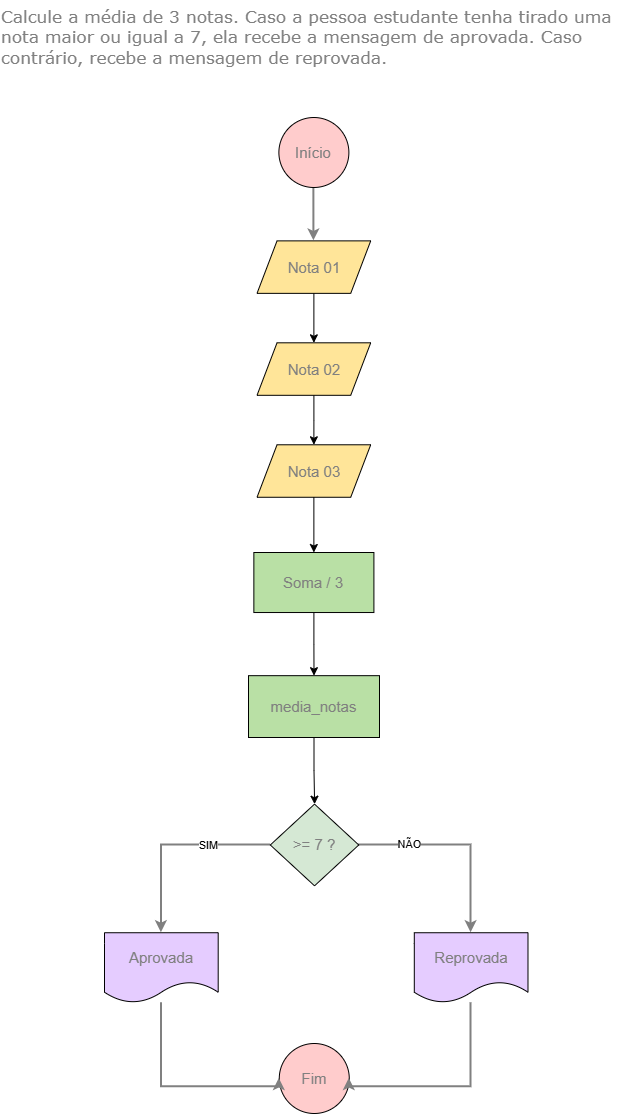

The diagram above was exported from draw.io. Its source (the exported page's mxGraphModel, read from the mxfile embedded in the PNG):
<mxGraphModel dx="872" dy="577" grid="0" gridSize="10" guides="1" tooltips="1" connect="1" arrows="1" fold="1" page="1" pageScale="1" pageWidth="827" pageHeight="1169" math="0" shadow="0">
  <root>
    <mxCell id="0" />
    <mxCell id="1" parent="0" />
    <mxCell id="Qw4cx3ljEpowtOxgIRJA-27" value="Calcule a média de 3 notas. Caso a pessoa estudante tenha tirado uma nota maior ou igual a 7, ela recebe a mensagem de aprovada. Caso contrário, recebe a mensagem de reprovada." style="text;fontSize=17;fontFamily=Verdana;whiteSpace=wrap;labelBorderColor=none;labelBackgroundColor=none;fontColor=light-dark(#808080, #ededed);" parent="1" vertex="1">
      <mxGeometry x="97.42" y="48" width="628" height="70" as="geometry" />
    </mxCell>
    <mxCell id="Qw4cx3ljEpowtOxgIRJA-19" style="edgeStyle=orthogonalEdgeStyle;rounded=0;orthogonalLoop=1;jettySize=auto;html=1;fontSize=20;strokeWidth=2;strokeColor=#808080;" parent="1" source="Qw4cx3ljEpowtOxgIRJA-10" target="Qw4cx3ljEpowtOxgIRJA-12" edge="1">
      <mxGeometry relative="1" as="geometry" />
    </mxCell>
    <mxCell id="Qw4cx3ljEpowtOxgIRJA-10" value="Início" style="ellipse;whiteSpace=wrap;html=1;aspect=fixed;fontColor=light-dark(#808080,#EDEDED);fontSize=15;fillColor=#FFCCCC;" parent="1" vertex="1">
      <mxGeometry x="376.3830475267696" y="165" width="69.99456750575861" height="69.99456750575861" as="geometry" />
    </mxCell>
    <mxCell id="1xbvCQ4UR0Vg7NbYz7Nl-6" style="edgeStyle=orthogonalEdgeStyle;rounded=0;orthogonalLoop=1;jettySize=auto;html=1;" parent="1" source="Qw4cx3ljEpowtOxgIRJA-12" target="1xbvCQ4UR0Vg7NbYz7Nl-2" edge="1">
      <mxGeometry relative="1" as="geometry" />
    </mxCell>
    <mxCell id="Qw4cx3ljEpowtOxgIRJA-12" value="Nota 01" style="shape=parallelogram;perimeter=parallelogramPerimeter;whiteSpace=wrap;html=1;fixedSize=1;labelBorderColor=none;fontColor=#808080;fontSize=15;fillColor=#FFE599;" parent="1" vertex="1">
      <mxGeometry x="354.53219239373607" y="288.36542522889954" width="113.68859060402686" height="52.49592562931896" as="geometry" />
    </mxCell>
    <mxCell id="1xbvCQ4UR0Vg7NbYz7Nl-7" style="edgeStyle=orthogonalEdgeStyle;rounded=0;orthogonalLoop=1;jettySize=auto;html=1;entryX=0.5;entryY=0;entryDx=0;entryDy=0;" parent="1" source="1xbvCQ4UR0Vg7NbYz7Nl-2" target="1xbvCQ4UR0Vg7NbYz7Nl-3" edge="1">
      <mxGeometry relative="1" as="geometry" />
    </mxCell>
    <mxCell id="1xbvCQ4UR0Vg7NbYz7Nl-2" value="Nota 02" style="shape=parallelogram;perimeter=parallelogramPerimeter;whiteSpace=wrap;html=1;fixedSize=1;labelBorderColor=none;fontColor=#808080;fontSize=15;fillColor=#FFE599;" parent="1" vertex="1">
      <mxGeometry x="354.53040796116505" y="390.3114602511497" width="113.68859060402686" height="52.49592562931896" as="geometry" />
    </mxCell>
    <mxCell id="1xbvCQ4UR0Vg7NbYz7Nl-9" style="edgeStyle=orthogonalEdgeStyle;rounded=0;orthogonalLoop=1;jettySize=auto;html=1;" parent="1" source="1xbvCQ4UR0Vg7NbYz7Nl-3" target="1xbvCQ4UR0Vg7NbYz7Nl-8" edge="1">
      <mxGeometry relative="1" as="geometry" />
    </mxCell>
    <mxCell id="1xbvCQ4UR0Vg7NbYz7Nl-3" value="Nota 03" style="shape=parallelogram;perimeter=parallelogramPerimeter;whiteSpace=wrap;html=1;fixedSize=1;labelBorderColor=none;fontColor=#808080;fontSize=15;fillColor=#FFE599;" parent="1" vertex="1">
      <mxGeometry x="354.53040796116505" y="492.2772305837867" width="113.68859060402686" height="52.49592562931896" as="geometry" />
    </mxCell>
    <mxCell id="1xbvCQ4UR0Vg7NbYz7Nl-11" style="edgeStyle=orthogonalEdgeStyle;rounded=0;orthogonalLoop=1;jettySize=auto;html=1;" parent="1" source="1xbvCQ4UR0Vg7NbYz7Nl-8" target="1xbvCQ4UR0Vg7NbYz7Nl-10" edge="1">
      <mxGeometry relative="1" as="geometry" />
    </mxCell>
    <mxCell id="1xbvCQ4UR0Vg7NbYz7Nl-8" value="Soma / 3" style="rounded=0;whiteSpace=wrap;html=1;fontSize=15;fontColor=#808080;fillColor=#B9E0A5;" parent="1" vertex="1">
      <mxGeometry x="351.3480656310679" y="599.999133112621" width="120.05735922330098" height="60.028235760342795" as="geometry" />
    </mxCell>
    <mxCell id="1xbvCQ4UR0Vg7NbYz7Nl-12" style="edgeStyle=orthogonalEdgeStyle;rounded=0;orthogonalLoop=1;jettySize=auto;html=1;" parent="1" source="1xbvCQ4UR0Vg7NbYz7Nl-10" target="Qw4cx3ljEpowtOxgIRJA-14" edge="1">
      <mxGeometry relative="1" as="geometry" />
    </mxCell>
    <mxCell id="1xbvCQ4UR0Vg7NbYz7Nl-10" value="media_notas" style="rounded=0;whiteSpace=wrap;html=1;fontSize=15;fontColor=#808080;fillColor=#B9E0A5;" parent="1" vertex="1">
      <mxGeometry x="346" y="723.17" width="131" height="61.83" as="geometry" />
    </mxCell>
    <mxCell id="Qw4cx3ljEpowtOxgIRJA-11" value="Fim" style="ellipse;whiteSpace=wrap;html=1;aspect=fixed;fontColor=#808080;fontSize=15;fillColor=#FFCCCC;" parent="1" vertex="1">
      <mxGeometry x="376.7695335461871" y="1091.0054324942416" width="69.99456750575861" height="69.99456750575861" as="geometry" />
    </mxCell>
    <mxCell id="1xbvCQ4UR0Vg7NbYz7Nl-13" value="" style="group" parent="1" vertex="1" connectable="0">
      <mxGeometry x="202" y="851.6226959371879" width="423.49" height="282.60306630450043" as="geometry" />
    </mxCell>
    <mxCell id="Qw4cx3ljEpowtOxgIRJA-21" style="edgeStyle=orthogonalEdgeStyle;rounded=0;orthogonalLoop=1;jettySize=auto;html=1;fontSize=20;strokeWidth=2;strokeColor=#808080;" parent="1xbvCQ4UR0Vg7NbYz7Nl-13" source="Qw4cx3ljEpowtOxgIRJA-14" target="Qw4cx3ljEpowtOxgIRJA-17" edge="1">
      <mxGeometry relative="1" as="geometry" />
    </mxCell>
    <mxCell id="vGbA4Bc7fog38cuPdRG7-1" value="SIM" style="edgeLabel;html=1;align=center;verticalAlign=middle;resizable=0;points=[];" parent="Qw4cx3ljEpowtOxgIRJA-21" vertex="1" connectable="0">
      <mxGeometry x="-0.1375" relative="1" as="geometry">
        <mxPoint x="23" as="offset" />
      </mxGeometry>
    </mxCell>
    <mxCell id="Qw4cx3ljEpowtOxgIRJA-22" style="edgeStyle=orthogonalEdgeStyle;rounded=0;orthogonalLoop=1;jettySize=auto;html=1;fontSize=20;strokeWidth=2;strokeColor=#808080;" parent="1xbvCQ4UR0Vg7NbYz7Nl-13" source="Qw4cx3ljEpowtOxgIRJA-14" target="Qw4cx3ljEpowtOxgIRJA-18" edge="1">
      <mxGeometry relative="1" as="geometry" />
    </mxCell>
    <mxCell id="vGbA4Bc7fog38cuPdRG7-2" value="NÃO" style="edgeLabel;html=1;align=center;verticalAlign=middle;resizable=0;points=[];" parent="Qw4cx3ljEpowtOxgIRJA-22" vertex="1" connectable="0">
      <mxGeometry x="-0.2828" y="1" relative="1" as="geometry">
        <mxPoint x="-22" as="offset" />
      </mxGeometry>
    </mxCell>
    <mxCell id="Qw4cx3ljEpowtOxgIRJA-14" value="&amp;gt;= 7 ?" style="rhombus;whiteSpace=wrap;html=1;fontColor=#808080;fontSize=15;fillColor=#D5E8D4;" parent="1xbvCQ4UR0Vg7NbYz7Nl-13" vertex="1">
      <mxGeometry x="165.79586129753915" width="88.47814563758389" height="81.70990824203497" as="geometry" />
    </mxCell>
    <mxCell id="Qw4cx3ljEpowtOxgIRJA-17" value="Aprovada" style="shape=document;whiteSpace=wrap;html=1;boundedLbl=1;fontColor=#808080;fontSize=15;fillColor=#E5CCFF;" parent="1xbvCQ4UR0Vg7NbYz7Nl-13" vertex="1">
      <mxGeometry y="128.61501779183138" width="113.68859060402686" height="69.99456750575861" as="geometry" />
    </mxCell>
    <mxCell id="Qw4cx3ljEpowtOxgIRJA-18" value="Reprovada" style="shape=document;whiteSpace=wrap;html=1;boundedLbl=1;fontColor=#808080;fontSize=15;fillColor=#E5CCFF;" parent="1xbvCQ4UR0Vg7NbYz7Nl-13" vertex="1">
      <mxGeometry x="309.80140939597317" y="128.61501779183138" width="113.68859060402686" height="69.99456750575861" as="geometry" />
    </mxCell>
    <mxCell id="Qw4cx3ljEpowtOxgIRJA-23" style="edgeStyle=orthogonalEdgeStyle;rounded=0;orthogonalLoop=1;jettySize=auto;html=1;entryX=0;entryY=0.5;entryDx=0;entryDy=0;fontSize=20;strokeWidth=2;strokeColor=#808080;" parent="1" source="Qw4cx3ljEpowtOxgIRJA-17" target="Qw4cx3ljEpowtOxgIRJA-11" edge="1">
      <mxGeometry relative="1" as="geometry">
        <Array as="points">
          <mxPoint x="258.84429530201345" y="1134.2257622416882" />
        </Array>
      </mxGeometry>
    </mxCell>
    <mxCell id="Qw4cx3ljEpowtOxgIRJA-24" style="edgeStyle=orthogonalEdgeStyle;rounded=0;orthogonalLoop=1;jettySize=auto;html=1;entryX=1;entryY=0.5;entryDx=0;entryDy=0;fontSize=20;strokeWidth=2;strokeColor=#808080;" parent="1" source="Qw4cx3ljEpowtOxgIRJA-18" target="Qw4cx3ljEpowtOxgIRJA-11" edge="1">
      <mxGeometry relative="1" as="geometry">
        <Array as="points">
          <mxPoint x="568.6457046979867" y="1134.2257622416882" />
        </Array>
      </mxGeometry>
    </mxCell>
  </root>
</mxGraphModel>